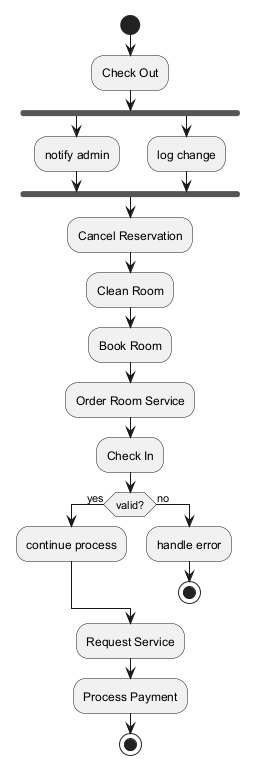

The diagram above was rendered by PlantUML. Its source (embedded in the PNG):
@startuml
skinparam monochrome true
start
:Check Out;
fork
:notify admin;
fork again
:log change;
end fork
:Cancel Reservation;
:Clean Room;
:Book Room;
:Order Room Service;
:Check In;
if (valid?) then (yes)
:continue process;
else (no)
:handle error;
stop
endif
:Request Service;
:Process Payment;
stop
@enduml